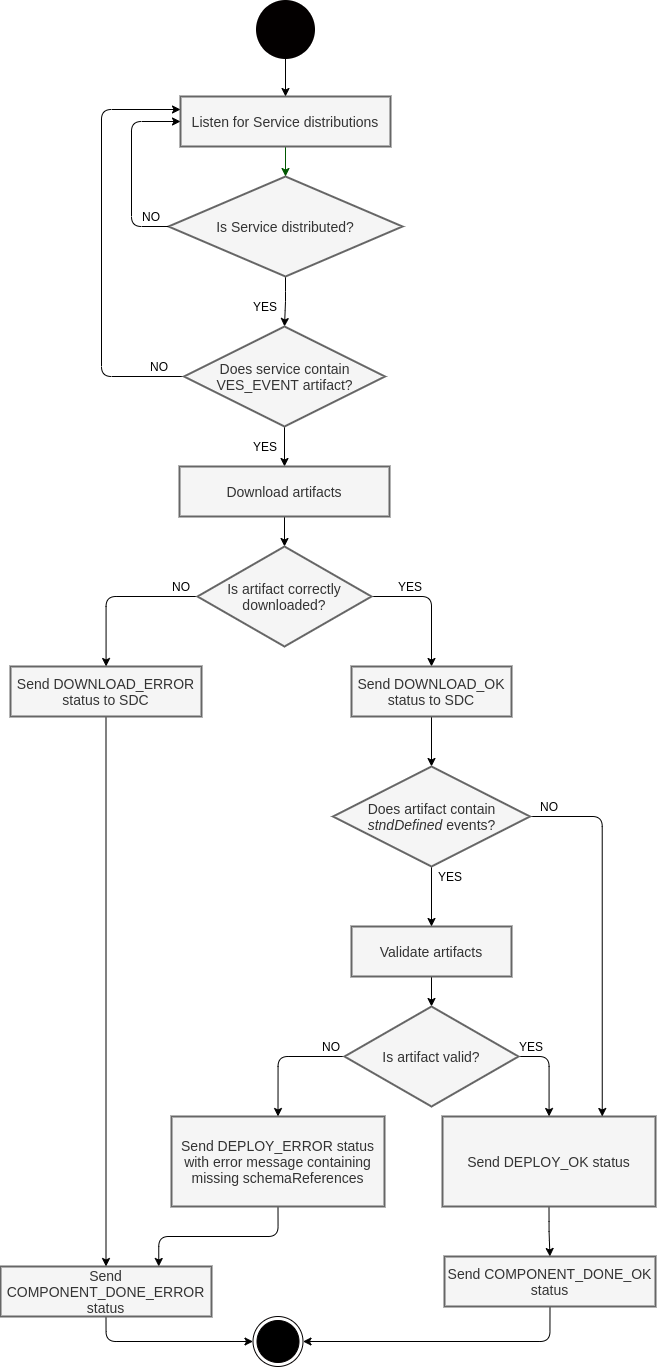

The diagram above was exported from draw.io. Its source (the exported page's mxGraphModel, read from the mxfile embedded in the PNG):
<mxGraphModel dx="2946" dy="2638" grid="1" gridSize="10" guides="1" tooltips="1" connect="1" arrows="1" fold="1" page="1" pageScale="1" pageWidth="827" pageHeight="1169" math="0" shadow="0">
  <root>
    <mxCell id="0" />
    <mxCell id="1" parent="0" />
    <mxCell id="VbuLlglfw8NgPevr7fKx-70" style="edgeStyle=orthogonalEdgeStyle;rounded=1;orthogonalLoop=1;jettySize=auto;html=1;exitX=0.5;exitY=1;exitDx=0;exitDy=0;" edge="1" parent="1" source="VbuLlglfw8NgPevr7fKx-2" target="VbuLlglfw8NgPevr7fKx-11">
      <mxGeometry relative="1" as="geometry" />
    </mxCell>
    <mxCell id="VbuLlglfw8NgPevr7fKx-2" value="&lt;font style=&quot;font-size: 14px&quot;&gt;Is Service distributed?&lt;/font&gt;" style="rhombus;whiteSpace=wrap;html=1;fontFamily=Helvetica;fontSize=12;fontColor=#333333;align=center;strokeColor=#666666;strokeWidth=2;fillColor=#f5f5f5;" vertex="1" parent="1">
      <mxGeometry x="297" y="160" width="234" height="100" as="geometry" />
    </mxCell>
    <mxCell id="VbuLlglfw8NgPevr7fKx-6" style="edgeStyle=orthogonalEdgeStyle;rounded=0;orthogonalLoop=1;jettySize=auto;html=1;exitX=0.5;exitY=1;exitDx=0;exitDy=0;entryX=0.5;entryY=0;entryDx=0;entryDy=0;fillColor=#008a00;strokeColor=#005700;" edge="1" parent="1" source="VbuLlglfw8NgPevr7fKx-5" target="VbuLlglfw8NgPevr7fKx-2">
      <mxGeometry relative="1" as="geometry" />
    </mxCell>
    <mxCell id="VbuLlglfw8NgPevr7fKx-5" value="&lt;font style=&quot;font-size: 14px&quot;&gt;Listen for Service distributions&lt;/font&gt;" style="rounded=0;whiteSpace=wrap;html=1;fontFamily=Helvetica;fontSize=12;fontColor=#333333;align=center;strokeColor=#666666;strokeWidth=2;fillColor=#f5f5f5;" vertex="1" parent="1">
      <mxGeometry x="309" y="80" width="210" height="50" as="geometry" />
    </mxCell>
    <mxCell id="VbuLlglfw8NgPevr7fKx-7" value="" style="endArrow=classic;html=1;exitX=0;exitY=0.5;exitDx=0;exitDy=0;entryX=0;entryY=0.5;entryDx=0;entryDy=0;" edge="1" parent="1" source="VbuLlglfw8NgPevr7fKx-2" target="VbuLlglfw8NgPevr7fKx-5">
      <mxGeometry width="50" height="50" relative="1" as="geometry">
        <mxPoint x="220" y="250" as="sourcePoint" />
        <mxPoint x="270" y="200" as="targetPoint" />
        <Array as="points">
          <mxPoint x="260" y="210" />
          <mxPoint x="260" y="105" />
        </Array>
      </mxGeometry>
    </mxCell>
    <mxCell id="VbuLlglfw8NgPevr7fKx-8" value="NO" style="text;html=1;strokeColor=none;fillColor=none;align=center;verticalAlign=middle;whiteSpace=wrap;rounded=0;" vertex="1" parent="1">
      <mxGeometry x="260" y="190" width="40" height="20" as="geometry" />
    </mxCell>
    <mxCell id="VbuLlglfw8NgPevr7fKx-14" style="edgeStyle=orthogonalEdgeStyle;rounded=1;orthogonalLoop=1;jettySize=auto;html=1;exitX=0;exitY=0.5;exitDx=0;exitDy=0;entryX=0;entryY=0.25;entryDx=0;entryDy=0;" edge="1" parent="1" source="VbuLlglfw8NgPevr7fKx-11" target="VbuLlglfw8NgPevr7fKx-5">
      <mxGeometry relative="1" as="geometry">
        <Array as="points">
          <mxPoint x="230" y="360" />
          <mxPoint x="230" y="93" />
          <mxPoint x="309" y="93" />
        </Array>
      </mxGeometry>
    </mxCell>
    <mxCell id="VbuLlglfw8NgPevr7fKx-69" style="edgeStyle=orthogonalEdgeStyle;rounded=1;orthogonalLoop=1;jettySize=auto;html=1;exitX=0.5;exitY=1;exitDx=0;exitDy=0;entryX=0.5;entryY=0;entryDx=0;entryDy=0;" edge="1" parent="1" source="VbuLlglfw8NgPevr7fKx-11" target="VbuLlglfw8NgPevr7fKx-19">
      <mxGeometry relative="1" as="geometry" />
    </mxCell>
    <mxCell id="VbuLlglfw8NgPevr7fKx-11" value="&lt;font style=&quot;font-size: 14px&quot;&gt;Does service contain VES_EVENT artifact?&lt;/font&gt;" style="rhombus;whiteSpace=wrap;html=1;fontFamily=Helvetica;fontSize=12;fontColor=#333333;align=center;strokeColor=#666666;strokeWidth=2;fillColor=#f5f5f5;" vertex="1" parent="1">
      <mxGeometry x="312.5" y="310" width="201" height="100" as="geometry" />
    </mxCell>
    <mxCell id="VbuLlglfw8NgPevr7fKx-15" value="NO" style="text;html=1;strokeColor=none;fillColor=none;align=center;verticalAlign=middle;whiteSpace=wrap;rounded=0;" vertex="1" parent="1">
      <mxGeometry x="268" y="340" width="40" height="20" as="geometry" />
    </mxCell>
    <mxCell id="VbuLlglfw8NgPevr7fKx-17" value="YES" style="text;html=1;strokeColor=none;fillColor=none;align=center;verticalAlign=middle;whiteSpace=wrap;rounded=0;" vertex="1" parent="1">
      <mxGeometry x="374" y="280" width="40" height="20" as="geometry" />
    </mxCell>
    <mxCell id="VbuLlglfw8NgPevr7fKx-24" style="edgeStyle=orthogonalEdgeStyle;rounded=1;orthogonalLoop=1;jettySize=auto;html=1;exitX=0.5;exitY=1;exitDx=0;exitDy=0;entryX=0.5;entryY=0;entryDx=0;entryDy=0;" edge="1" parent="1" source="VbuLlglfw8NgPevr7fKx-19" target="VbuLlglfw8NgPevr7fKx-23">
      <mxGeometry relative="1" as="geometry" />
    </mxCell>
    <mxCell id="VbuLlglfw8NgPevr7fKx-19" value="&lt;font style=&quot;font-size: 14px&quot;&gt;Download artifacts&lt;/font&gt;" style="rounded=0;whiteSpace=wrap;html=1;fontFamily=Helvetica;fontSize=12;fontColor=#333333;align=center;strokeColor=#666666;strokeWidth=2;fillColor=#f5f5f5;" vertex="1" parent="1">
      <mxGeometry x="308" y="450" width="210" height="50" as="geometry" />
    </mxCell>
    <mxCell id="VbuLlglfw8NgPevr7fKx-21" value="YES" style="text;html=1;strokeColor=none;fillColor=none;align=center;verticalAlign=middle;whiteSpace=wrap;rounded=0;" vertex="1" parent="1">
      <mxGeometry x="374" y="420" width="40" height="20" as="geometry" />
    </mxCell>
    <mxCell id="VbuLlglfw8NgPevr7fKx-34" style="edgeStyle=orthogonalEdgeStyle;rounded=1;orthogonalLoop=1;jettySize=auto;html=1;exitX=0;exitY=0.5;exitDx=0;exitDy=0;" edge="1" parent="1" source="VbuLlglfw8NgPevr7fKx-23" target="VbuLlglfw8NgPevr7fKx-33">
      <mxGeometry relative="1" as="geometry" />
    </mxCell>
    <mxCell id="VbuLlglfw8NgPevr7fKx-39" style="edgeStyle=orthogonalEdgeStyle;rounded=1;orthogonalLoop=1;jettySize=auto;html=1;exitX=1;exitY=0.5;exitDx=0;exitDy=0;" edge="1" parent="1" source="VbuLlglfw8NgPevr7fKx-23" target="VbuLlglfw8NgPevr7fKx-38">
      <mxGeometry relative="1" as="geometry" />
    </mxCell>
    <mxCell id="VbuLlglfw8NgPevr7fKx-23" value="&lt;font style=&quot;font-size: 14px&quot;&gt;Is artifact correctly downloaded?&lt;/font&gt;" style="rhombus;whiteSpace=wrap;html=1;fontFamily=Helvetica;fontSize=12;fontColor=#333333;align=center;strokeColor=#666666;strokeWidth=2;fillColor=#f5f5f5;" vertex="1" parent="1">
      <mxGeometry x="326" y="530" width="174" height="100" as="geometry" />
    </mxCell>
    <mxCell id="VbuLlglfw8NgPevr7fKx-29" style="edgeStyle=orthogonalEdgeStyle;rounded=1;orthogonalLoop=1;jettySize=auto;html=1;exitX=0.5;exitY=1;exitDx=0;exitDy=0;entryX=0.5;entryY=0;entryDx=0;entryDy=0;" edge="1" parent="1" target="VbuLlglfw8NgPevr7fKx-5">
      <mxGeometry relative="1" as="geometry">
        <mxPoint x="414" y="40" as="sourcePoint" />
      </mxGeometry>
    </mxCell>
    <mxCell id="VbuLlglfw8NgPevr7fKx-30" value="" style="ellipse;html=1;shape=endState;fillColor=#000000;strokeColor=#030000;" vertex="1" parent="1">
      <mxGeometry x="381.5" y="1300" width="50" height="50" as="geometry" />
    </mxCell>
    <mxCell id="VbuLlglfw8NgPevr7fKx-31" value="" style="ellipse;whiteSpace=wrap;html=1;aspect=fixed;strokeColor=#030000;strokeWidth=5;fillColor=#030000;" vertex="1" parent="1">
      <mxGeometry x="387" y="-14" width="54" height="54" as="geometry" />
    </mxCell>
    <mxCell id="VbuLlglfw8NgPevr7fKx-59" style="edgeStyle=orthogonalEdgeStyle;rounded=1;orthogonalLoop=1;jettySize=auto;html=1;exitX=0.5;exitY=1;exitDx=0;exitDy=0;" edge="1" parent="1" source="VbuLlglfw8NgPevr7fKx-33" target="VbuLlglfw8NgPevr7fKx-55">
      <mxGeometry relative="1" as="geometry" />
    </mxCell>
    <mxCell id="VbuLlglfw8NgPevr7fKx-33" value="&lt;font style=&quot;font-size: 14px&quot;&gt;Send DOWNLOAD_ERROR status to SDC&lt;/font&gt;" style="rounded=0;whiteSpace=wrap;html=1;fontFamily=Helvetica;fontSize=12;fontColor=#333333;align=center;strokeColor=#666666;strokeWidth=2;fillColor=#f5f5f5;" vertex="1" parent="1">
      <mxGeometry x="139" y="650" width="191" height="50" as="geometry" />
    </mxCell>
    <mxCell id="VbuLlglfw8NgPevr7fKx-35" value="NO" style="text;html=1;strokeColor=none;fillColor=none;align=center;verticalAlign=middle;whiteSpace=wrap;rounded=0;" vertex="1" parent="1">
      <mxGeometry x="290" y="560" width="40" height="20" as="geometry" />
    </mxCell>
    <mxCell id="VbuLlglfw8NgPevr7fKx-66" style="edgeStyle=orthogonalEdgeStyle;rounded=1;orthogonalLoop=1;jettySize=auto;html=1;exitX=0.5;exitY=1;exitDx=0;exitDy=0;entryX=0.5;entryY=0;entryDx=0;entryDy=0;" edge="1" parent="1" source="VbuLlglfw8NgPevr7fKx-38" target="VbuLlglfw8NgPevr7fKx-65">
      <mxGeometry relative="1" as="geometry" />
    </mxCell>
    <mxCell id="VbuLlglfw8NgPevr7fKx-38" value="&lt;font style=&quot;font-size: 14px&quot;&gt;Send DOWNLOAD_OK status to SDC&lt;/font&gt;" style="rounded=0;whiteSpace=wrap;html=1;fontFamily=Helvetica;fontSize=12;fontColor=#333333;align=center;strokeColor=#666666;strokeWidth=2;fillColor=#f5f5f5;" vertex="1" parent="1">
      <mxGeometry x="480" y="650" width="160" height="50" as="geometry" />
    </mxCell>
    <mxCell id="VbuLlglfw8NgPevr7fKx-40" value="YES" style="text;html=1;strokeColor=none;fillColor=none;align=center;verticalAlign=middle;whiteSpace=wrap;rounded=0;" vertex="1" parent="1">
      <mxGeometry x="519" y="560" width="40" height="20" as="geometry" />
    </mxCell>
    <mxCell id="VbuLlglfw8NgPevr7fKx-46" style="edgeStyle=orthogonalEdgeStyle;rounded=1;orthogonalLoop=1;jettySize=auto;html=1;exitX=0.5;exitY=1;exitDx=0;exitDy=0;entryX=0.5;entryY=0;entryDx=0;entryDy=0;" edge="1" parent="1" source="VbuLlglfw8NgPevr7fKx-43" target="VbuLlglfw8NgPevr7fKx-45">
      <mxGeometry relative="1" as="geometry" />
    </mxCell>
    <mxCell id="VbuLlglfw8NgPevr7fKx-43" value="&lt;font style=&quot;font-size: 14px&quot;&gt;Validate artifacts&lt;/font&gt;" style="rounded=0;whiteSpace=wrap;html=1;fontFamily=Helvetica;fontSize=12;fontColor=#333333;align=center;strokeColor=#666666;strokeWidth=2;fillColor=#f5f5f5;" vertex="1" parent="1">
      <mxGeometry x="480" y="910" width="160" height="50" as="geometry" />
    </mxCell>
    <mxCell id="VbuLlglfw8NgPevr7fKx-48" style="edgeStyle=orthogonalEdgeStyle;rounded=1;orthogonalLoop=1;jettySize=auto;html=1;exitX=0;exitY=0.5;exitDx=0;exitDy=0;entryX=0.5;entryY=0;entryDx=0;entryDy=0;" edge="1" parent="1" source="VbuLlglfw8NgPevr7fKx-45" target="VbuLlglfw8NgPevr7fKx-47">
      <mxGeometry relative="1" as="geometry" />
    </mxCell>
    <mxCell id="VbuLlglfw8NgPevr7fKx-52" style="edgeStyle=orthogonalEdgeStyle;rounded=1;orthogonalLoop=1;jettySize=auto;html=1;exitX=1;exitY=0.5;exitDx=0;exitDy=0;" edge="1" parent="1" source="VbuLlglfw8NgPevr7fKx-45" target="VbuLlglfw8NgPevr7fKx-51">
      <mxGeometry relative="1" as="geometry" />
    </mxCell>
    <mxCell id="VbuLlglfw8NgPevr7fKx-45" value="&lt;font style=&quot;font-size: 14px&quot;&gt;Is artifact valid?&lt;/font&gt;" style="rhombus;whiteSpace=wrap;html=1;fontFamily=Helvetica;fontSize=12;fontColor=#333333;align=center;strokeColor=#666666;strokeWidth=2;fillColor=#f5f5f5;" vertex="1" parent="1">
      <mxGeometry x="473" y="990" width="174" height="100" as="geometry" />
    </mxCell>
    <mxCell id="VbuLlglfw8NgPevr7fKx-57" style="edgeStyle=orthogonalEdgeStyle;rounded=1;orthogonalLoop=1;jettySize=auto;html=1;exitX=0.5;exitY=1;exitDx=0;exitDy=0;entryX=0.75;entryY=0;entryDx=0;entryDy=0;" edge="1" parent="1" source="VbuLlglfw8NgPevr7fKx-47" target="VbuLlglfw8NgPevr7fKx-55">
      <mxGeometry relative="1" as="geometry" />
    </mxCell>
    <mxCell id="VbuLlglfw8NgPevr7fKx-47" value="&lt;font style=&quot;font-size: 14px&quot;&gt;Send DEPLOY_ERROR status with error message containing missing schemaReferences&lt;/font&gt;" style="rounded=0;whiteSpace=wrap;html=1;fontFamily=Helvetica;fontSize=12;fontColor=#333333;align=center;strokeColor=#666666;strokeWidth=2;fillColor=#f5f5f5;" vertex="1" parent="1">
      <mxGeometry x="300" y="1100" width="213" height="90" as="geometry" />
    </mxCell>
    <mxCell id="VbuLlglfw8NgPevr7fKx-49" value="NO" style="text;html=1;strokeColor=none;fillColor=none;align=center;verticalAlign=middle;whiteSpace=wrap;rounded=0;" vertex="1" parent="1">
      <mxGeometry x="440" y="1020" width="40" height="20" as="geometry" />
    </mxCell>
    <mxCell id="VbuLlglfw8NgPevr7fKx-61" style="edgeStyle=orthogonalEdgeStyle;rounded=1;orthogonalLoop=1;jettySize=auto;html=1;exitX=0.5;exitY=1;exitDx=0;exitDy=0;" edge="1" parent="1" source="VbuLlglfw8NgPevr7fKx-51" target="VbuLlglfw8NgPevr7fKx-58">
      <mxGeometry relative="1" as="geometry" />
    </mxCell>
    <mxCell id="VbuLlglfw8NgPevr7fKx-51" value="&lt;font style=&quot;font-size: 14px&quot;&gt;Send DEPLOY_OK status&lt;/font&gt;" style="rounded=0;whiteSpace=wrap;html=1;fontFamily=Helvetica;fontSize=12;fontColor=#333333;align=center;strokeColor=#666666;strokeWidth=2;fillColor=#f5f5f5;" vertex="1" parent="1">
      <mxGeometry x="571" y="1100" width="213" height="90" as="geometry" />
    </mxCell>
    <mxCell id="VbuLlglfw8NgPevr7fKx-53" value="YES" style="text;html=1;strokeColor=none;fillColor=none;align=center;verticalAlign=middle;whiteSpace=wrap;rounded=0;" vertex="1" parent="1">
      <mxGeometry x="640" y="1020" width="40" height="20" as="geometry" />
    </mxCell>
    <mxCell id="VbuLlglfw8NgPevr7fKx-60" style="edgeStyle=orthogonalEdgeStyle;rounded=1;orthogonalLoop=1;jettySize=auto;html=1;exitX=0.5;exitY=1;exitDx=0;exitDy=0;entryX=0;entryY=0.5;entryDx=0;entryDy=0;" edge="1" parent="1" source="VbuLlglfw8NgPevr7fKx-55" target="VbuLlglfw8NgPevr7fKx-30">
      <mxGeometry relative="1" as="geometry" />
    </mxCell>
    <mxCell id="VbuLlglfw8NgPevr7fKx-55" value="&lt;font style=&quot;font-size: 14px&quot;&gt;Send COMPONENT_DONE_ERROR status&lt;/font&gt;" style="rounded=0;whiteSpace=wrap;html=1;fontFamily=Helvetica;fontSize=12;fontColor=#333333;align=center;strokeColor=#666666;strokeWidth=2;fillColor=#f5f5f5;" vertex="1" parent="1">
      <mxGeometry x="129" y="1250" width="211" height="50" as="geometry" />
    </mxCell>
    <mxCell id="VbuLlglfw8NgPevr7fKx-62" style="edgeStyle=orthogonalEdgeStyle;rounded=1;orthogonalLoop=1;jettySize=auto;html=1;exitX=0.5;exitY=1;exitDx=0;exitDy=0;entryX=1;entryY=0.5;entryDx=0;entryDy=0;" edge="1" parent="1" source="VbuLlglfw8NgPevr7fKx-58" target="VbuLlglfw8NgPevr7fKx-30">
      <mxGeometry relative="1" as="geometry" />
    </mxCell>
    <mxCell id="VbuLlglfw8NgPevr7fKx-58" value="&lt;font style=&quot;font-size: 14px&quot;&gt;Send COMPONENT_DONE_OK status&lt;/font&gt;" style="rounded=0;whiteSpace=wrap;html=1;fontFamily=Helvetica;fontSize=12;fontColor=#333333;align=center;strokeColor=#666666;strokeWidth=2;fillColor=#f5f5f5;" vertex="1" parent="1">
      <mxGeometry x="573" y="1240" width="211" height="50" as="geometry" />
    </mxCell>
    <mxCell id="VbuLlglfw8NgPevr7fKx-67" style="edgeStyle=orthogonalEdgeStyle;rounded=1;orthogonalLoop=1;jettySize=auto;html=1;exitX=0.5;exitY=1;exitDx=0;exitDy=0;" edge="1" parent="1" source="VbuLlglfw8NgPevr7fKx-65" target="VbuLlglfw8NgPevr7fKx-43">
      <mxGeometry relative="1" as="geometry" />
    </mxCell>
    <mxCell id="VbuLlglfw8NgPevr7fKx-73" style="edgeStyle=orthogonalEdgeStyle;rounded=1;orthogonalLoop=1;jettySize=auto;html=1;exitX=1;exitY=0.5;exitDx=0;exitDy=0;entryX=0.75;entryY=0;entryDx=0;entryDy=0;" edge="1" parent="1" source="VbuLlglfw8NgPevr7fKx-65" target="VbuLlglfw8NgPevr7fKx-51">
      <mxGeometry relative="1" as="geometry" />
    </mxCell>
    <mxCell id="VbuLlglfw8NgPevr7fKx-65" value="&lt;font style=&quot;font-size: 14px&quot;&gt;Does artifact contain &lt;i&gt;stndDefined&lt;/i&gt; events?&lt;/font&gt;" style="rhombus;whiteSpace=wrap;html=1;fontFamily=Helvetica;fontSize=12;fontColor=#333333;align=center;strokeColor=#666666;strokeWidth=2;fillColor=#f5f5f5;" vertex="1" parent="1">
      <mxGeometry x="461.5" y="750" width="197" height="100" as="geometry" />
    </mxCell>
    <mxCell id="VbuLlglfw8NgPevr7fKx-72" value="YES" style="text;html=1;strokeColor=none;fillColor=none;align=center;verticalAlign=middle;whiteSpace=wrap;rounded=0;" vertex="1" parent="1">
      <mxGeometry x="559" y="850" width="40" height="20" as="geometry" />
    </mxCell>
    <mxCell id="VbuLlglfw8NgPevr7fKx-74" value="NO" style="text;html=1;strokeColor=none;fillColor=none;align=center;verticalAlign=middle;whiteSpace=wrap;rounded=0;" vertex="1" parent="1">
      <mxGeometry x="657.5" y="780" width="40" height="20" as="geometry" />
    </mxCell>
  </root>
</mxGraphModel>